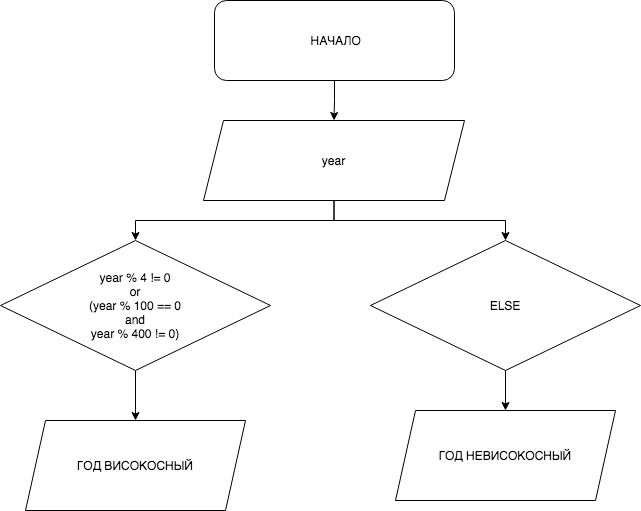

The diagram above was exported from draw.io. Its source (the exported page's mxGraphModel, read from the mxfile embedded in the PNG):
<mxGraphModel dx="786" dy="381" grid="1" gridSize="10" guides="1" tooltips="1" connect="1" arrows="1" fold="1" page="1" pageScale="1" pageWidth="827" pageHeight="1169" math="0" shadow="0">
  <root>
    <mxCell id="0" />
    <mxCell id="1" parent="0" />
    <mxCell id="sqfVkhpLF5Hs4Zi8mG3n-7" value="" style="edgeStyle=orthogonalEdgeStyle;rounded=0;orthogonalLoop=1;jettySize=auto;html=1;" edge="1" parent="1" source="sqfVkhpLF5Hs4Zi8mG3n-1" target="sqfVkhpLF5Hs4Zi8mG3n-2">
      <mxGeometry relative="1" as="geometry" />
    </mxCell>
    <mxCell id="sqfVkhpLF5Hs4Zi8mG3n-1" value="&amp;nbsp;НАЧАЛО" style="rounded=1;whiteSpace=wrap;html=1;" vertex="1" parent="1">
      <mxGeometry x="294" y="40" width="240" height="80" as="geometry" />
    </mxCell>
    <mxCell id="sqfVkhpLF5Hs4Zi8mG3n-8" style="edgeStyle=orthogonalEdgeStyle;rounded=0;orthogonalLoop=1;jettySize=auto;html=1;entryX=0.5;entryY=0;entryDx=0;entryDy=0;" edge="1" parent="1" source="sqfVkhpLF5Hs4Zi8mG3n-2" target="sqfVkhpLF5Hs4Zi8mG3n-3">
      <mxGeometry relative="1" as="geometry" />
    </mxCell>
    <mxCell id="sqfVkhpLF5Hs4Zi8mG3n-9" style="edgeStyle=orthogonalEdgeStyle;rounded=0;orthogonalLoop=1;jettySize=auto;html=1;entryX=0.5;entryY=0;entryDx=0;entryDy=0;" edge="1" parent="1" source="sqfVkhpLF5Hs4Zi8mG3n-2" target="sqfVkhpLF5Hs4Zi8mG3n-4">
      <mxGeometry relative="1" as="geometry" />
    </mxCell>
    <mxCell id="sqfVkhpLF5Hs4Zi8mG3n-2" value="year" style="shape=parallelogram;perimeter=parallelogramPerimeter;whiteSpace=wrap;html=1;fixedSize=1;" vertex="1" parent="1">
      <mxGeometry x="283" y="160" width="261" height="80" as="geometry" />
    </mxCell>
    <mxCell id="sqfVkhpLF5Hs4Zi8mG3n-10" style="edgeStyle=orthogonalEdgeStyle;rounded=0;orthogonalLoop=1;jettySize=auto;html=1;entryX=0.5;entryY=0;entryDx=0;entryDy=0;" edge="1" parent="1" source="sqfVkhpLF5Hs4Zi8mG3n-3" target="sqfVkhpLF5Hs4Zi8mG3n-5">
      <mxGeometry relative="1" as="geometry" />
    </mxCell>
    <mxCell id="sqfVkhpLF5Hs4Zi8mG3n-3" value="year % 4 != 0&lt;br&gt;or&lt;br&gt;(year % 100 == 0&lt;br&gt;and&lt;br&gt;year % 400 != 0)" style="rhombus;whiteSpace=wrap;html=1;" vertex="1" parent="1">
      <mxGeometry x="80" y="280" width="270" height="130" as="geometry" />
    </mxCell>
    <mxCell id="sqfVkhpLF5Hs4Zi8mG3n-11" style="edgeStyle=orthogonalEdgeStyle;rounded=0;orthogonalLoop=1;jettySize=auto;html=1;entryX=0.5;entryY=0;entryDx=0;entryDy=0;" edge="1" parent="1" source="sqfVkhpLF5Hs4Zi8mG3n-4" target="sqfVkhpLF5Hs4Zi8mG3n-6">
      <mxGeometry relative="1" as="geometry" />
    </mxCell>
    <mxCell id="sqfVkhpLF5Hs4Zi8mG3n-4" value="ELSE" style="rhombus;whiteSpace=wrap;html=1;" vertex="1" parent="1">
      <mxGeometry x="450" y="280" width="270" height="130" as="geometry" />
    </mxCell>
    <mxCell id="sqfVkhpLF5Hs4Zi8mG3n-5" value="ГОД ВИСОКОСНЫЙ" style="shape=parallelogram;perimeter=parallelogramPerimeter;whiteSpace=wrap;html=1;fixedSize=1;" vertex="1" parent="1">
      <mxGeometry x="105" y="460" width="220" height="90" as="geometry" />
    </mxCell>
    <mxCell id="sqfVkhpLF5Hs4Zi8mG3n-6" value="ГОД НЕВИСОКОСНЫЙ" style="shape=parallelogram;perimeter=parallelogramPerimeter;whiteSpace=wrap;html=1;fixedSize=1;" vertex="1" parent="1">
      <mxGeometry x="475" y="450" width="220" height="90" as="geometry" />
    </mxCell>
  </root>
</mxGraphModel>